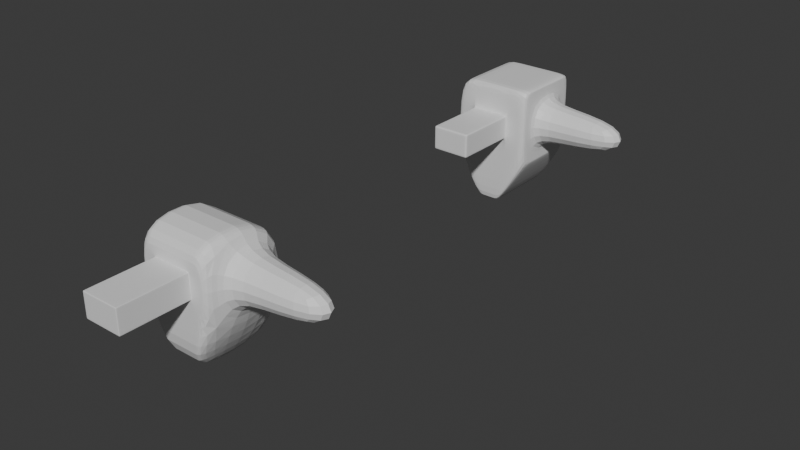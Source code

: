 # Source: practica_redireccion_geo.blend  (saved by Blender 5.0.118; exported with 4.5.12 LTS)
import bpy
from mathutils import Matrix  # noqa: F401  (used for matrix-valued properties, if any)

bpy.ops.wm.read_factory_settings(use_empty=True)
scene = bpy.context.scene
scene.name = 'Scene'

# ---- collections
col_collection = bpy.data.collections.new('Collection'); scene.collection.children.link(col_collection)
col_oculto = bpy.data.collections.new('oculto'); scene.collection.children.link(col_oculto)

# ---- materials (node trees are filled in below, after node groups)
mat_material = bpy.data.materials.new('Material')
mat_material.alpha_threshold = 0.0
mat_material.use_backface_culling_lightprobe_volume = False
mat_material.roughness = 0.5
mat_material.line_color = (0.0, 0.0, 0.0, 1.0)

# ---- material node trees
mat_material.use_nodes = True; mat_material.node_tree.nodes.clear()
_N = mat_material.node_tree.nodes; _L = mat_material.node_tree.links
n0 = _N.new('ShaderNodeOutputMaterial'); n0.name = 'Material Output'; n0.location = (200, 100)
n1 = _N.new('ShaderNodeBsdfPrincipled'); n1.name = 'Principled BSDF'; n1.location = (-200, 100)
n1.inputs[3].default_value = 1.45
_L.new(n1.outputs[0], n0.inputs[0])
n0.is_active_output = True

# ---- world
world_world = bpy.data.worlds.new('World'); scene.world = world_world
world_world.use_nodes = True; world_world.node_tree.nodes.clear()
_N = world_world.node_tree.nodes; _L = world_world.node_tree.links
n0 = _N.new('ShaderNodeOutputWorld'); n0.name = 'World Output'; n0.location = (200, 100)
n1 = _N.new('ShaderNodeBackground'); n1.name = 'Background'; n1.location = (-200, 100)
n1.inputs[0].default_value = (0.05088, 0.05088, 0.05088, 1.0)
_L.new(n1.outputs[0], n0.inputs[0])
n0.is_active_output = True
world_world.color = (0.05088, 0.05088, 0.05088)
world_world.sun_shadow_jitter_overblur = 0.0

# ---- meshes
me_cube = bpy.data.meshes.new('Cube')
me_cube.from_pydata([(1.0, 0.4618, 0.4618), (1.0, 0.4618, -0.4618), (1.0, -0.4618, 0.4618), (1.0, -0.4618, -0.4618), (-1.0, 1.0, 1.0), (-1.0, 1.0, -1.0), (-1.0, -1.0, 1.0), (-1.0, -1.0, -1.0), (1.0, 1.0, 1.0), (1.0, 1.0, -1.0), (1.0, -1.0, 1.0), (1.0, -1.0, -1.0), (3.317, 0.4618, 0.4618), (3.317, 0.4618, -0.4618), (3.317, -0.4618, 0.4618), (3.317, -0.4618, -0.4618), (-0.1349, -1.0, -2.143), (0.1349, -1.0, -2.143), (-0.1349, 1.0, -2.143), (0.1349, 1.0, -2.143), (0.4785, 1.0, -1.0), (-0.4785, 1.0, -1.0), (0.4785, -1.0, 1.0), (-0.4785, -1.0, 1.0), (0.4785, -1.0, -1.0), (-0.4785, -1.0, -1.0), (-0.4785, 1.0, 1.0), (0.4785, 1.0, 1.0), (0.282, 1.0, -2.143), (0.282, -1.0, -2.143), (-0.282, -1.0, -2.143), (-0.282, 1.0, -2.143), (-0.4785, -2.646, 0.2985), (-0.4785, -2.646, -0.2985), (0.4785, -2.646, -0.2985), (0.4785, -2.646, 0.2985), (-0.4785, -1.0, -0.2985), (-0.4785, -1.0, 0.2985), (0.4785, -1.0, 0.2985), (0.4785, -1.0, -0.2985), (0.4785, -2.609, -0.2985), (-0.4785, -2.609, 0.2985), (-0.4785, -2.609, -0.2985), (0.4785, -2.609, 0.2985), (-0.4785, -1.029, -0.2985), (0.4785, -1.029, 0.2985), (0.4785, -1.029, -0.2985), (-0.4785, -1.029, 0.2985), (-0.4785, -2.646, 0.2739), (0.4785, -2.646, 0.2739), (0.4785, -1.0, 0.2739), (-0.4785, -1.0, 0.2739), (-0.4785, -2.609, 0.2739), (0.4785, -2.609, 0.2739), (0.4785, -1.029, 0.2739), (-0.4785, -1.029, 0.2739), (0.4785, -2.646, -0.2566), (0.4785, -1.0, -0.2566), (0.4785, -2.609, -0.2566), (0.4785, -1.029, -0.2566), (-0.4785, -2.646, -0.2566), (-0.4785, -1.0, -0.2566), (-0.4785, -2.609, -0.2566), (-0.4785, -1.029, -0.2566), (-0.1249, 1.0, -2.143), (-0.443, 1.0, 1.0), (-0.443, 1.0, -1.0), (-0.443, -1.0, -1.0), (-0.443, -1.0, 1.0), (-0.443, -2.646, 0.2985), (-0.443, -2.646, -0.2985), (-0.1249, -1.0, -2.143), (-0.443, -1.0, -0.2985), (-0.443, -1.0, 0.2985), (-0.443, -2.609, -0.2985), (-0.443, -2.609, 0.2985), (-0.443, -1.029, 0.2985), (-0.443, -1.029, -0.2985), (-0.443, -2.646, 0.2739), (-0.443, -2.646, -0.2566), (0.4561, 1.0, 1.0), (0.4561, -2.646, -0.2985), (0.4561, -1.0, -0.2985), (0.4561, -2.609, 0.2985), (0.4561, -1.029, 0.2985), (0.1286, 1.0, -2.143), (0.4561, 1.0, -1.0), (0.4561, -1.0, -1.0), (0.4561, -1.0, 1.0), (0.4561, -2.646, 0.2985), (0.1286, -1.0, -2.143), (0.4561, -1.0, 0.2985), (0.4561, -2.609, -0.2985), (0.4561, -1.029, -0.2985), (0.4561, -2.646, 0.2739), (0.4561, -2.646, -0.2566), (0.6772, -1.0, 0.2092), (0.6764, -1.0, -0.1919), (-0.6772, -1.0, 0.2092), (-0.6849, -1.0, -0.1919), (0.7563, -1.0, 0.2985), (0.7563, -1.0, -0.2985), (-0.7563, -1.0, 0.2985), (-0.7563, -1.0, -0.2985), (0.1559, -1.0, -2.143), (0.1559, 1.0, -2.143), (0.5527, 1.0, -1.0), (0.5527, -1.0, -1.0), (0.5527, 1.0, 1.0), (0.5527, -1.0, 1.0), (0.5068, -1.0, 0.2647), (0.5067, -1.0, -0.2474), (0.518, -1.0, 0.2985), (0.518, -1.0, -0.2985), (-0.1559, 1.0, -2.143), (-0.5527, 1.0, -1.0), (-0.5527, -1.0, -1.0), (-0.5527, 1.0, 1.0), (-0.5527, -1.0, 1.0), (-0.1559, -1.0, -2.143), (-0.5068, -1.0, 0.2647), (-0.5079, -1.0, -0.2474), (-0.518, -1.0, -0.2985), (-0.518, -1.0, 0.2985), (0.4785, -1.0, 0.3212), (0.4785, -1.0, -0.3212), (-0.4785, -1.0, 0.3212), (-0.4785, -1.0, -0.3212), (-0.443, -1.0, 0.3212), (-0.443, -1.0, -0.3212), (0.4561, -1.0, 0.3212), (0.4561, -1.0, -0.3212), (0.7642, -1.0, 0.3212), (0.7642, -1.0, -0.3212), (-0.7642, -1.0, 0.3212), (-0.7642, -1.0, -0.3212), (0.5192, -1.0, 0.3212), (0.5192, -1.0, -0.3212), (-0.5192, -1.0, 0.3212), (-0.5192, -1.0, -0.3212)], [], [(116, 7, 30, 119), (105, 28, 29, 104), (64, 71, 16, 18), (53, 43, 35, 49), (62, 42, 33, 60), (94, 49, 35, 89), (2, 0, 8, 10), (1, 3, 11, 9), (0, 2, 14, 12), (3, 1, 13, 15), (115, 21, 18, 114), (67, 25, 16, 71), (107, 24, 17, 104), (86, 20, 19, 85), (106, 9, 28, 105), (114, 18, 16, 119), (80, 88, 22, 27), (9, 11, 29, 28), (75, 41, 32, 69), (7, 5, 31, 30), (108, 27, 22, 109), (117, 4, 6, 118), (92, 40, 34, 81), (2, 3, 15, 14), (5, 7, 6, 4), (108, 106, 20, 27), (11, 3, 2, 10), (14, 15, 13, 12), (137, 113, 39, 125), (27, 20, 86, 80), (117, 115, 5, 4), (12, 13, 1, 0), (131, 87, 24, 125), (130, 91, 38, 124), (93, 46, 40, 92), (76, 47, 41, 75), (63, 44, 42, 62), (54, 45, 43, 53), (50, 38, 45, 54), (61, 36, 44, 63), (73, 37, 47, 76), (82, 39, 46, 93), (37, 51, 55, 47), (57, 50, 54, 59), (59, 54, 53, 58), (47, 55, 52, 41), (65, 66, 21, 26), (95, 56, 49, 94), (41, 52, 48, 32), (58, 53, 49, 56), (40, 58, 56, 34), (81, 34, 56, 95), (46, 59, 58, 40), (39, 57, 59, 46), (51, 61, 63, 55), (55, 63, 62, 52), (139, 127, 36, 122), (52, 62, 60, 48), (33, 70, 79, 60), (60, 79, 78, 48), (66, 65, 80, 86), (36, 72, 77, 44), (91, 73, 76, 84), (84, 76, 75, 83), (44, 77, 74, 42), (126, 37, 73, 128), (127, 25, 67, 129), (42, 74, 70, 33), (83, 75, 69, 89), (26, 23, 68, 65), (21, 66, 64, 18), (87, 67, 71, 90), (48, 78, 69, 32), (85, 90, 71, 64), (19, 17, 90, 85), (24, 87, 90, 17), (43, 83, 89, 35), (45, 84, 83, 43), (38, 91, 84, 45), (0, 1, 9, 8), (70, 81, 95, 79), (79, 95, 94, 78), (72, 82, 93, 77), (77, 93, 92, 74), (128, 73, 91, 130), (129, 67, 87, 131), (74, 92, 81, 70), (65, 68, 88, 80), (66, 86, 85, 64), (78, 94, 89, 69), (112, 110, 96, 100), (111, 97, 96, 110), (132, 100, 101, 133), (138, 134, 102, 123), (120, 98, 99, 121), (134, 135, 103, 102), (101, 100, 96, 97), (136, 132, 10, 109), (113, 101, 97, 111), (122, 36, 61, 121), (102, 103, 99, 98), (123, 102, 98, 120), (39, 113, 111, 57), (124, 136, 109, 22), (57, 111, 110, 50), (38, 50, 110, 112), (133, 101, 113, 137), (8, 9, 106, 108), (8, 108, 109, 10), (20, 106, 105, 19), (11, 107, 104, 29), (19, 105, 104, 17), (37, 123, 120, 51), (103, 122, 121, 99), (51, 120, 121, 61), (126, 138, 123, 37), (135, 139, 122, 103), (26, 21, 115, 117), (26, 117, 118, 23), (31, 114, 119, 30), (5, 115, 114, 31), (25, 116, 119, 16), (7, 116, 139, 135), (23, 118, 138, 126), (11, 133, 137, 107), (38, 112, 136, 124), (112, 100, 132, 136), (6, 7, 135, 134), (118, 6, 134, 138), (10, 132, 133, 11), (72, 129, 131, 82), (68, 128, 130, 88), (36, 127, 129, 72), (23, 126, 128, 68), (116, 25, 127, 139), (88, 130, 124, 22), (82, 131, 125, 39), (107, 137, 125, 24)])
_uv = me_cube.uv_layers.new(name='UVMap')
_uv.uv.foreach_set('vector', [0.375, 0.9441, 0.375, 1.0, 0.375, 1.0, 0.375, 0.9441, 0.3191, 0.5, 0.375, 0.5, 0.375, 0.75, 0.3191, 0.75, 0.1946, 0.5, 0.1946, 0.75, 0.1902, 0.75, 0.1902, 0.5, 0.5342, 0.8152, 0.5373, 0.8152, 0.5373, 0.8152, 0.5342, 0.8152, 0.4679, 0.9348, 0.4627, 0.9348, 0.4627, 0.9348, 0.4679, 0.9348, 0.5342, 0.818, 0.5342, 0.8152, 0.5373, 0.8152, 0.5373, 0.818, 0.5577, 0.6827, 0.5577, 0.5673, 0.625, 0.5, 0.625, 0.75, 0.4423, 0.5673, 0.4423, 0.6827, 0.375, 0.75, 0.375, 0.5, 0.5577, 0.5673, 0.5577, 0.6827, 0.5577, 0.6827, 0.5577, 0.5673, 0.4423, 0.6827, 0.4423, 0.5673, 0.4423, 0.5673, 0.4423, 0.6827, 0.375, 0.3059, 0.375, 0.3152, 0.375, 0.3152, 0.375, 0.3059, 0.375, 0.9304, 0.375, 0.9348, 0.375, 0.9348, 0.375, 0.9304, 0.375, 0.8059, 0.375, 0.8152, 0.375, 0.8152, 0.375, 0.8059, 0.375, 0.432, 0.375, 0.4348, 0.375, 0.4348, 0.375, 0.432, 0.375, 0.4441, 0.375, 0.5, 0.375, 0.5, 0.375, 0.4441, 0.1809, 0.5, 0.1902, 0.5, 0.1902, 0.75, 0.1809, 0.75, 0.693, 0.5, 0.693, 0.75, 0.6902, 0.75, 0.6902, 0.5, 0.375, 0.5, 0.375, 0.75, 0.375, 0.75, 0.375, 0.5, 0.5373, 0.9304, 0.5373, 0.9348, 0.5373, 0.9348, 0.5373, 0.9304, 0.375, 0.0, 0.375, 0.25, 0.375, 0.25, 0.375, 0.0, 0.6809, 0.5, 0.6902, 0.5, 0.6902, 0.75, 0.6809, 0.75, 0.8191, 0.5, 0.875, 0.5, 0.875, 0.75, 0.8191, 0.75, 0.4627, 0.818, 0.4627, 0.8152, 0.4627, 0.8152, 0.4627, 0.818, 0.5577, 0.6827, 0.4423, 0.6827, 0.4423, 0.6827, 0.5577, 0.6827, 0.375, 0.25, 0.375, 0.0, 0.625, 0.0, 0.625, 0.25, 0.625, 0.4441, 0.375, 0.4441, 0.375, 0.4348, 0.625, 0.4348, 0.375, 0.75, 0.4423, 0.6827, 0.5577, 0.6827, 0.625, 0.75, 0.5577, 0.6827, 0.4423, 0.6827, 0.4423, 0.5673, 0.5577, 0.5673, 0.4596, 0.8104, 0.4624, 0.8105, 0.4627, 0.8152, 0.4598, 0.8152, 0.625, 0.4348, 0.375, 0.4348, 0.375, 0.432, 0.625, 0.432, 0.625, 0.3059, 0.375, 0.3059, 0.375, 0.25, 0.625, 0.25, 0.5577, 0.5673, 0.4423, 0.5673, 0.4423, 0.5673, 0.5577, 0.5673, 0.4598, 0.818, 0.375, 0.818, 0.375, 0.8152, 0.4598, 0.8152, 0.5402, 0.818, 0.5373, 0.818, 0.5373, 0.8152, 0.5402, 0.8152, 0.4627, 0.818, 0.4627, 0.8152, 0.4627, 0.8152, 0.4627, 0.818, 0.5373, 0.9304, 0.5373, 0.9348, 0.5373, 0.9348, 0.5373, 0.9304, 0.4679, 0.9348, 0.4627, 0.9348, 0.4627, 0.9348, 0.4679, 0.9348, 0.5342, 0.8152, 0.5373, 0.8152, 0.5373, 0.8152, 0.5342, 0.8152, 0.5342, 0.8152, 0.5373, 0.8152, 0.5373, 0.8152, 0.5342, 0.8152, 0.4679, 0.9348, 0.4627, 0.9348, 0.4627, 0.9348, 0.4679, 0.9348, 0.5373, 0.9304, 0.5373, 0.9348, 0.5373, 0.9348, 0.5373, 0.9304, 0.4627, 0.818, 0.4627, 0.8152, 0.4627, 0.8152, 0.4627, 0.818, 0.5373, 0.9348, 0.5342, 0.9348, 0.5342, 0.9348, 0.5373, 0.9348, 0.4679, 0.8152, 0.5342, 0.8152, 0.5342, 0.8152, 0.4679, 0.8152, 0.4679, 0.8152, 0.5342, 0.8152, 0.5342, 0.8152, 0.4679, 0.8152, 0.5373, 0.9348, 0.5342, 0.9348, 0.5342, 0.9348, 0.5373, 0.9348, 0.625, 0.3196, 0.375, 0.3196, 0.375, 0.3152, 0.625, 0.3152, 0.4679, 0.818, 0.4679, 0.8152, 0.5342, 0.8152, 0.5342, 0.818, 0.5373, 0.9348, 0.5342, 0.9348, 0.5342, 0.9348, 0.5373, 0.9348, 0.4679, 0.8152, 0.5342, 0.8152, 0.5342, 0.8152, 0.4679, 0.8152, 0.4627, 0.8152, 0.4679, 0.8152, 0.4679, 0.8152, 0.4627, 0.8152, 0.4627, 0.818, 0.4627, 0.8152, 0.4679, 0.8152, 0.4679, 0.818, 0.4627, 0.8152, 0.4679, 0.8152, 0.4679, 0.8152, 0.4627, 0.8152, 0.4627, 0.8152, 0.4679, 0.8152, 0.4679, 0.8152, 0.4627, 0.8152, 0.5342, 0.9348, 0.4679, 0.9348, 0.4679, 0.9348, 0.5342, 0.9348, 0.5342, 0.9348, 0.4679, 0.9348, 0.4679, 0.9348, 0.5342, 0.9348, 0.4596, 0.9396, 0.4598, 0.9348, 0.4627, 0.9348, 0.4624, 0.9394, 0.5342, 0.9348, 0.4679, 0.9348, 0.4679, 0.9348, 0.5342, 0.9348, 0.4627, 0.9348, 0.4627, 0.9304, 0.4679, 0.9304, 0.4679, 0.9348, 0.4679, 0.9348, 0.4679, 0.9304, 0.5342, 0.9304, 0.5342, 0.9348, 0.375, 0.3196, 0.625, 0.3196, 0.625, 0.432, 0.375, 0.432, 0.4627, 0.9348, 0.4627, 0.9304, 0.4627, 0.9304, 0.4627, 0.9348, 0.5373, 0.818, 0.5373, 0.9304, 0.5373, 0.9304, 0.5373, 0.818, 0.5373, 0.818, 0.5373, 0.9304, 0.5373, 0.9304, 0.5373, 0.818, 0.4627, 0.9348, 0.4627, 0.9304, 0.4627, 0.9304, 0.4627, 0.9348, 0.5402, 0.9348, 0.5373, 0.9348, 0.5373, 0.9304, 0.5402, 0.9304, 0.4598, 0.9348, 0.375, 0.9348, 0.375, 0.9304, 0.4598, 0.9304, 0.4627, 0.9348, 0.4627, 0.9304, 0.4627, 0.9304, 0.4627, 0.9348, 0.5373, 0.818, 0.5373, 0.9304, 0.5373, 0.9304, 0.5373, 0.818, 0.8098, 0.5, 0.8098, 0.75, 0.8054, 0.75, 0.8054, 0.5, 0.375, 0.3152, 0.375, 0.3196, 0.375, 0.3196, 0.375, 0.3152, 0.375, 0.818, 0.375, 0.9304, 0.375, 0.9304, 0.375, 0.818, 0.5342, 0.9348, 0.5342, 0.9304, 0.5373, 0.9304, 0.5373, 0.9348, 0.307, 0.5, 0.307, 0.75, 0.1946, 0.75, 0.1946, 0.5, 0.3098, 0.5, 0.3098, 0.75, 0.307, 0.75, 0.307, 0.5, 0.375, 0.8152, 0.375, 0.818, 0.375, 0.818, 0.375, 0.8152, 0.5373, 0.8152, 0.5373, 0.818, 0.5373, 0.818, 0.5373, 0.8152, 0.5373, 0.8152, 0.5373, 0.818, 0.5373, 0.818, 0.5373, 0.8152, 0.5373, 0.8152, 0.5373, 0.818, 0.5373, 0.818, 0.5373, 0.8152, 0.5577, 0.5673, 0.4423, 0.5673, 0.375, 0.5, 0.625, 0.5, 0.4627, 0.9304, 0.4627, 0.818, 0.4679, 0.818, 0.4679, 0.9304, 0.4679, 0.9304, 0.4679, 0.818, 0.5342, 0.818, 0.5342, 0.9304, 0.4627, 0.9304, 0.4627, 0.818, 0.4627, 0.818, 0.4627, 0.9304, 0.4627, 0.9304, 0.4627, 0.818, 0.4627, 0.818, 0.4627, 0.9304, 0.5402, 0.9304, 0.5373, 0.9304, 0.5373, 0.818, 0.5402, 0.818, 0.4598, 0.9304, 0.375, 0.9304, 0.375, 0.818, 0.4598, 0.818, 0.4627, 0.9304, 0.4627, 0.818, 0.4627, 0.818, 0.4627, 0.9304, 0.8054, 0.5, 0.8054, 0.75, 0.693, 0.75, 0.693, 0.5, 0.375, 0.3196, 0.375, 0.432, 0.375, 0.432, 0.375, 0.3196, 0.5342, 0.9304, 0.5342, 0.818, 0.5373, 0.818, 0.5373, 0.9304, 0.5389, 0.8102, 0.5327, 0.8117, 0.5237, 0.7904, 0.5485, 0.7805, 0.4699, 0.8117, 0.482, 0.7904, 0.5237, 0.7904, 0.5327, 0.8117, 0.551, 0.7795, 0.5485, 0.7805, 0.4607, 0.7824, 0.4579, 0.7813, 0.5413, 0.9398, 0.5479, 0.9701, 0.5453, 0.9691, 0.5385, 0.9397, 0.5331, 0.9386, 0.5262, 0.9617, 0.4784, 0.9606, 0.4694, 0.9385, 0.5479, 0.9701, 0.4579, 0.9684, 0.4607, 0.9674, 0.5453, 0.9691, 0.4607, 0.7824, 0.5485, 0.7805, 0.5237, 0.7904, 0.482, 0.7904, 0.5417, 0.8101, 0.551, 0.7795, 0.625, 0.75, 0.625, 0.8059, 0.4624, 0.8105, 0.4607, 0.7824, 0.482, 0.7904, 0.4699, 0.8117, 0.4624, 0.9394, 0.4627, 0.9348, 0.4679, 0.9348, 0.4694, 0.9385, 0.5453, 0.9691, 0.4607, 0.9674, 0.4784, 0.9606, 0.5262, 0.9617, 0.5385, 0.9397, 0.5453, 0.9691, 0.5262, 0.9617, 0.5331, 0.9386, 0.4627, 0.8152, 0.4624, 0.8105, 0.4699, 0.8117, 0.4679, 0.8152, 0.5402, 0.8152, 0.5417, 0.8101, 0.625, 0.8059, 0.625, 0.8152, 0.4679, 0.8152, 0.4699, 0.8117, 0.5327, 0.8117, 0.5342, 0.8152, 0.5373, 0.8152, 0.5342, 0.8152, 0.5327, 0.8117, 0.5389, 0.8102, 0.4579, 0.7813, 0.4607, 0.7824, 0.4624, 0.8105, 0.4596, 0.8104, 0.625, 0.5, 0.375, 0.5, 0.375, 0.4441, 0.625, 0.4441, 0.625, 0.5, 0.6809, 0.5, 0.6809, 0.75, 0.625, 0.75, 0.375, 0.4348, 0.375, 0.4441, 0.375, 0.4441, 0.375, 0.4348, 0.375, 0.75, 0.375, 0.8059, 0.375, 0.8059, 0.375, 0.75, 0.3098, 0.5, 0.3191, 0.5, 0.3191, 0.75, 0.3098, 0.75, 0.5373, 0.9348, 0.5385, 0.9397, 0.5331, 0.9386, 0.5342, 0.9348, 0.4607, 0.9674, 0.4624, 0.9394, 0.4694, 0.9385, 0.4784, 0.9606, 0.5342, 0.9348, 0.5331, 0.9386, 0.4694, 0.9385, 0.4679, 0.9348, 0.5402, 0.9348, 0.5413, 0.9398, 0.5385, 0.9397, 0.5373, 0.9348, 0.4579, 0.9684, 0.4596, 0.9396, 0.4624, 0.9394, 0.4607, 0.9674, 0.625, 0.3152, 0.375, 0.3152, 0.375, 0.3059, 0.625, 0.3059, 0.8098, 0.5, 0.8191, 0.5, 0.8191, 0.75, 0.8098, 0.75, 0.125, 0.5, 0.1809, 0.5, 0.1809, 0.75, 0.125, 0.75, 0.375, 0.25, 0.375, 0.3059, 0.375, 0.3059, 0.375, 0.25, 0.375, 0.9348, 0.375, 0.9441, 0.375, 0.9441, 0.375, 0.9348, 0.375, 1.0, 0.375, 0.9441, 0.4596, 0.9396, 0.4579, 0.9684, 0.625, 0.9348, 0.625, 0.9441, 0.5413, 0.9398, 0.5402, 0.9348, 0.375, 0.75, 0.4579, 0.7813, 0.4596, 0.8104, 0.375, 0.8059, 0.5373, 0.8152, 0.5389, 0.8102, 0.5417, 0.8101, 0.5402, 0.8152, 0.5389, 0.8102, 0.5485, 0.7805, 0.551, 0.7795, 0.5417, 0.8101, 0.625, 1.0, 0.375, 1.0, 0.4579, 0.9684, 0.5479, 0.9701, 0.625, 0.9441, 0.625, 1.0, 0.5479, 0.9701, 0.5413, 0.9398, 0.625, 0.75, 0.551, 0.7795, 0.4579, 0.7813, 0.375, 0.75, 0.4627, 0.9304, 0.4598, 0.9304, 0.4598, 0.818, 0.4627, 0.818, 0.625, 0.9304, 0.5402, 0.9304, 0.5402, 0.818, 0.625, 0.818, 0.4627, 0.9348, 0.4598, 0.9348, 0.4598, 0.9304, 0.4627, 0.9304, 0.625, 0.9348, 0.5402, 0.9348, 0.5402, 0.9304, 0.625, 0.9304, 0.375, 0.9441, 0.375, 0.9348, 0.4598, 0.9348, 0.4596, 0.9396, 0.625, 0.818, 0.5402, 0.818, 0.5402, 0.8152, 0.625, 0.8152, 0.4627, 0.818, 0.4598, 0.818, 0.4598, 0.8152, 0.4627, 0.8152, 0.375, 0.8059, 0.4596, 0.8104, 0.4598, 0.8152, 0.375, 0.8152])
me_cube.materials.append(mat_material)
me_cube.use_mirror_vertex_groups = False
me_cube.update()
me_cube_001 = bpy.data.meshes.new('Cube.001')
me_cube_001.from_pydata([(1.0, 0.4618, 0.4618), (1.0, 0.4618, -0.4618), (1.0, -0.4618, 0.4618), (1.0, -0.4618, -0.4618), (-1.0, 1.0, 1.0), (-1.0, 1.0, -1.0), (-1.0, -1.0, 1.0), (-1.0, -1.0, -1.0), (1.0, 1.0, 1.0), (1.0, 1.0, -1.0), (1.0, -1.0, 1.0), (1.0, -1.0, -1.0), (3.317, 0.4618, 0.4618), (3.317, 0.4618, -0.4618), (3.317, -0.4618, 0.4618), (3.317, -0.4618, -0.4618), (-0.1349, -1.0, -2.143), (0.1349, -1.0, -2.143), (-0.1349, 1.0, -2.143), (0.1349, 1.0, -2.143), (0.4785, 1.0, -1.0), (-0.4785, 1.0, -1.0), (0.4785, -1.0, 1.0), (-0.4785, -1.0, 1.0), (0.4785, -1.0, -1.0), (-0.4785, -1.0, -1.0), (-0.4785, 1.0, 1.0), (0.4785, 1.0, 1.0), (0.282, 1.0, -2.143), (0.282, -1.0, -2.143), (-0.282, -1.0, -2.143), (-0.282, 1.0, -2.143), (-0.4785, -2.646, 0.2985), (-0.4785, -2.646, -0.2985), (0.4785, -2.646, -0.2985), (0.4785, -2.646, 0.2985), (0.6848, -1.0, -0.1348), (0.6857, -1.0, 0.1587), (-0.4785, -1.0, -0.2985), (-0.4785, -1.0, 0.2985), (0.4785, -1.0, 0.2985), (0.4785, -1.0, -0.2985), (-0.4785, -2.646, 0.2411), (0.4785, -2.646, 0.2411), (0.4785, -1.0, 0.2411), (-0.4785, -1.0, 0.2411), (0.4785, -2.646, -0.2456), (0.4785, -1.0, -0.2456), (-0.4785, -2.646, -0.2456), (-0.4785, -1.0, -0.2456), (0.4062, -2.646, 0.2985), (0.4062, -2.646, -0.2985), (0.4062, -1.0, -0.2985), (0.4062, -1.0, 0.2985), (0.4062, -2.646, 0.2411), (0.4062, -2.646, -0.2456), (-0.4179, -2.646, 0.2985), (-0.1666, -1.0, -0.5335), (-0.4179, -1.0, 0.2985), (0.261, -1.0, -0.5299), (-0.4179, -2.646, 0.2411), (-0.4179, -2.646, -0.2456), (-0.1979, -1.0, 0.4801), (-0.4179, -2.646, -0.2985), (-0.4179, -1.0, -0.2985), (0.2719, -1.0, 0.4883), (-0.6551, -1.0, 0.1015), (-0.6381, -1.0, -0.144), (0.7691, -1.0, 0.382), (0.7757, -1.0, -0.3843), (0.6057, -1.0, 0.39), (0.6616, -1.0, -0.4539), (-0.7455, -1.0, -0.3981), (-0.7597, -1.0, 0.3741), (-0.6788, -1.0, 0.5543), (-0.6725, -1.0, -0.5627), (-1.0, 0.866, -1.0), (0.1349, 0.866, -2.143), (1.0, 0.866, 1.0), (-1.0, 0.866, 1.0), (1.0, 0.866, -1.0), (-0.1349, 0.866, -2.143), (0.282, 0.866, -2.143), (-0.282, 0.866, -2.143), (-0.4785, 0.866, 1.0), (0.4785, 0.866, 1.0), (1.0, 0.8242, -0.8242), (1.0, 0.8689, 0.8689), (1.0, 0.8134, 0.9068), (1.0, 0.7797, -0.9071), (-1.0, -0.8609, -1.0), (0.1349, -0.8609, -2.143), (1.0, -0.8609, 1.0), (-0.282, -0.8609, -2.143), (-0.4785, -0.8609, 1.0), (-1.0, -0.8609, 1.0), (1.0, -0.8609, -1.0), (-0.1349, -0.8609, -2.143), (0.282, -0.8609, -2.143), (0.4785, -0.8609, 1.0), (1.0, -0.8505, -0.8505), (1.0, -0.8647, 0.8647), (1.0, -0.8585, 0.9297), (1.0, -0.8073, -0.9258), (0.4785, -1.081, -0.2985), (-0.4785, -1.081, 0.2985), (-0.4785, -1.081, -0.2985), (0.4785, -1.081, 0.2985), (-0.4785, -1.081, 0.2411), (0.4785, -1.081, 0.2411), (0.4785, -1.081, -0.2456), (-0.4785, -1.081, -0.2456), (0.4062, -1.081, -0.2985), (0.4062, -1.081, 0.2985), (-0.4179, -1.081, -0.2985), (-0.4179, -1.081, 0.2985), (0.4785, -2.563, -0.2985), (-0.4785, -2.563, 0.2985), (-0.4785, -2.563, 0.2411), (0.4785, -2.563, 0.2411), (0.4785, -2.563, -0.2456), (-0.4785, -2.563, -0.2456), (0.4062, -2.563, -0.2985), (0.4062, -2.563, 0.2985), (-0.4179, -2.563, -0.2985), (-0.4179, -2.563, 0.2985), (-0.4785, -2.563, -0.2985), (0.4785, -2.563, 0.2985), (-0.4785, -1.822, -0.2985), (0.4785, -1.822, 0.2985), (0.4785, -1.822, -0.2985), (-0.4785, -1.822, 0.2985), (-0.4785, -1.822, 0.2411), (0.4785, -1.822, 0.2411), (0.4785, -1.822, -0.2456), (-0.4785, -1.822, -0.2456), (0.4062, -1.822, -0.2985), (0.4062, -1.822, 0.2985), (-0.4179, -1.822, -0.2985), (-0.4179, -1.822, 0.2985), (-0.4785, -1.452, -0.2985), (0.4785, -1.452, 0.2985), (0.4785, -1.452, -0.2985), (-0.4785, -1.452, 0.2985), (-0.4785, -1.452, 0.2411), (0.4785, -1.452, 0.2411), (0.4785, -1.452, -0.2456), (-0.4785, -1.452, -0.2456), (0.4062, -1.452, -0.2985), (0.4062, -1.452, 0.2985), (-0.4179, -1.452, -0.2985), (-0.4179, -1.452, 0.2985), (0.4785, -2.193, -0.2985), (-0.4785, -2.193, 0.2985), (-0.4785, -2.193, 0.2411), (0.4785, -2.193, 0.2411), (0.4785, -2.193, -0.2456), (-0.4785, -2.193, -0.2456), (0.4062, -2.193, -0.2985), (0.4062, -2.193, 0.2985), (-0.4179, -2.193, -0.2985), (-0.4179, -2.193, 0.2985), (-0.4785, -2.193, -0.2985), (0.4785, -2.193, 0.2985)], [], [(8, 27, 85, 78), (72, 75, 49, 67), (58, 62, 23, 39), (119, 127, 35, 43), (121, 126, 33, 48), (54, 43, 35, 50), (7, 90, 93, 30), (102, 88, 78, 92), (2, 0, 87, 101), (0, 2, 14, 12), (25, 7, 30, 16), (91, 17, 16, 97), (91, 98, 29, 17), (62, 65, 22, 23), (11, 24, 17, 29), (5, 21, 18, 31), (96, 11, 29, 98), (125, 117, 32, 56), (76, 5, 31, 83), (20, 9, 28, 19), (93, 97, 16, 30), (94, 95, 6, 23), (122, 116, 34, 51), (24, 25, 16, 17), (45, 66, 67, 49), (95, 90, 7, 6), (7, 72, 73, 6), (24, 71, 47, 41), (10, 11, 100, 101), (26, 21, 5, 4), (92, 99, 22, 10), (47, 36, 37, 44), (9, 8, 87, 86), (12, 13, 1, 0), (8, 9, 20, 27), (15, 14, 2, 3), (3, 1, 13, 15), (27, 20, 21, 26), (24, 41, 52, 59), (58, 53, 65, 62), (55, 46, 43, 54), (117, 118, 42, 32), (120, 119, 43, 46), (116, 120, 46, 34), (51, 34, 46, 55), (38, 25, 57, 64), (10, 68, 69, 11), (118, 121, 48, 42), (63, 51, 55, 61), (61, 55, 54, 60), (124, 122, 51, 63), (127, 123, 50, 35), (60, 54, 50, 56), (42, 60, 56, 32), (84, 85, 27, 26), (126, 124, 63, 33), (48, 61, 60, 42), (33, 63, 61, 48), (64, 57, 59, 52), (25, 24, 59, 57), (123, 125, 56, 50), (65, 53, 40, 22), (21, 20, 19, 18), (40, 44, 70, 22), (22, 70, 68, 10), (69, 68, 37, 36), (68, 70, 44, 37), (47, 71, 69, 36), (73, 72, 67, 66), (74, 45, 39, 23), (73, 66, 45, 74), (49, 75, 25, 38), (72, 7, 25, 75), (6, 73, 74, 23), (78, 85, 99, 92), (18, 81, 83, 31), (26, 4, 79, 84), (28, 82, 77, 19), (94, 99, 85, 84), (4, 5, 76, 79), (90, 76, 83, 93), (9, 80, 82, 28), (19, 77, 81, 18), (86, 87, 0, 1), (78, 88, 87, 8), (89, 103, 96, 80), (86, 89, 80, 9), (23, 22, 99, 94), (83, 81, 97, 93), (84, 79, 95, 94), (77, 82, 98, 91), (79, 76, 90, 95), (80, 96, 98, 82), (77, 91, 97, 81), (101, 87, 88, 102), (101, 102, 92, 10), (96, 103, 100, 11), (101, 100, 3, 2), (86, 100, 103, 89), (1, 3, 100, 86), (14, 15, 13, 12), (53, 58, 115, 113), (38, 64, 114, 106), (40, 53, 113, 107), (64, 52, 112, 114), (45, 49, 111, 108), (41, 47, 110, 104), (47, 44, 109, 110), (39, 45, 108, 105), (52, 41, 104, 112), (58, 39, 105, 115), (49, 38, 106, 111), (44, 40, 107, 109), (159, 161, 125, 123), (162, 160, 124, 126), (163, 159, 123, 127), (160, 158, 122, 124), (154, 157, 121, 118), (152, 156, 120, 116), (156, 155, 119, 120), (153, 154, 118, 117), (158, 152, 116, 122), (161, 153, 117, 125), (157, 162, 126, 121), (155, 163, 127, 119), (145, 141, 129, 133), (147, 140, 128, 135), (151, 143, 131, 139), (148, 142, 130, 136), (143, 144, 132, 131), (146, 145, 133, 134), (142, 146, 134, 130), (144, 147, 135, 132), (150, 148, 136, 138), (141, 149, 137, 129), (140, 150, 138, 128), (149, 151, 139, 137), (113, 115, 151, 149), (106, 114, 150, 140), (107, 113, 149, 141), (114, 112, 148, 150), (108, 111, 147, 144), (104, 110, 146, 142), (110, 109, 145, 146), (105, 108, 144, 143), (112, 104, 142, 148), (115, 105, 143, 151), (111, 106, 140, 147), (109, 107, 141, 145), (133, 129, 163, 155), (135, 128, 162, 157), (139, 131, 153, 161), (136, 130, 152, 158), (131, 132, 154, 153), (134, 133, 155, 156), (130, 134, 156, 152), (132, 135, 157, 154), (138, 136, 158, 160), (129, 137, 159, 163), (128, 138, 160, 162), (137, 139, 161, 159), (11, 69, 71, 24)])
_uv = me_cube_001.uv_layers.new(name='UVMap')
_uv.uv.foreach_set('vector', [0.625, 0.5, 0.6902, 0.5, 0.6902, 0.5167, 0.625, 0.5167, 0.4502, 0.9682, 0.4297, 0.9591, 0.4693, 0.9348, 0.482, 0.9548, 0.5373, 0.9272, 0.56, 0.8997, 0.625, 0.9348, 0.5373, 0.9348, 0.5301, 0.8152, 0.5373, 0.8152, 0.5373, 0.8152, 0.5301, 0.8152, 0.4693, 0.9348, 0.4627, 0.9348, 0.4627, 0.9348, 0.4693, 0.9348, 0.5301, 0.8242, 0.5301, 0.8152, 0.5373, 0.8152, 0.5373, 0.8242, 0.375, 0.0, 0.375, 0.01739, 0.375, 0.01739, 0.375, 0.0, 0.6162, 0.7323, 0.6134, 0.5233, 0.625, 0.5167, 0.625, 0.7326, 0.5577, 0.6827, 0.5577, 0.5673, 0.6086, 0.5164, 0.6081, 0.7331, 0.5577, 0.5673, 0.5577, 0.6827, 0.5577, 0.6827, 0.5577, 0.5673, 0.375, 0.9348, 0.375, 1.0, 0.375, 1.0, 0.375, 0.9348, 0.3098, 0.7326, 0.3098, 0.75, 0.1902, 0.75, 0.1902, 0.7326, 0.3098, 0.7326, 0.375, 0.7326, 0.375, 0.75, 0.3098, 0.75, 0.56, 0.8997, 0.561, 0.841, 0.625, 0.8152, 0.625, 0.9348, 0.375, 0.75, 0.375, 0.8152, 0.375, 0.8152, 0.375, 0.75, 0.375, 0.25, 0.375, 0.3152, 0.375, 0.3152, 0.375, 0.25, 0.375, 0.7326, 0.375, 0.75, 0.375, 0.75, 0.375, 0.7326, 0.5373, 0.9272, 0.5373, 0.9348, 0.5373, 0.9348, 0.5373, 0.9272, 0.375, 0.2333, 0.375, 0.25, 0.375, 0.25, 0.375, 0.2333, 0.375, 0.4348, 0.375, 0.5, 0.375, 0.5, 0.375, 0.4348, 0.125, 0.7326, 0.1902, 0.7326, 0.1902, 0.75, 0.125, 0.75, 0.8098, 0.7326, 0.875, 0.7326, 0.875, 0.75, 0.8098, 0.75, 0.4627, 0.8242, 0.4627, 0.8152, 0.4627, 0.8152, 0.4627, 0.8242, 0.375, 0.8152, 0.375, 0.9348, 0.375, 0.9348, 0.375, 0.8152, 0.5301, 0.9348, 0.5127, 0.9569, 0.482, 0.9548, 0.4693, 0.9348, 0.625, 0.01739, 0.375, 0.01739, 0.375, 0.0, 0.625, 0.0, 0.375, 1.0, 0.4502, 0.9682, 0.5468, 0.97, 0.625, 1.0, 0.375, 0.8152, 0.4433, 0.7923, 0.4693, 0.8152, 0.4627, 0.8152, 0.625, 0.75, 0.375, 0.75, 0.3937, 0.7313, 0.6081, 0.7331, 0.625, 0.3152, 0.375, 0.3152, 0.375, 0.25, 0.625, 0.25, 0.625, 0.7326, 0.6902, 0.7326, 0.6902, 0.75, 0.625, 0.75, 0.4693, 0.8152, 0.4832, 0.7894, 0.5198, 0.7893, 0.5301, 0.8152, 0.375, 0.5, 0.625, 0.5, 0.6086, 0.5164, 0.397, 0.522, 0.5577, 0.5673, 0.4423, 0.5673, 0.4423, 0.5673, 0.5577, 0.5673, 0.625, 0.5, 0.375, 0.5, 0.375, 0.4348, 0.625, 0.4348, 0.4423, 0.6827, 0.5577, 0.6827, 0.5577, 0.6827, 0.4423, 0.6827, 0.4423, 0.6827, 0.4423, 0.5673, 0.4423, 0.5673, 0.4423, 0.6827, 0.625, 0.4348, 0.375, 0.4348, 0.375, 0.3152, 0.625, 0.3152, 0.375, 0.8152, 0.4627, 0.8152, 0.4627, 0.8242, 0.4338, 0.8424, 0.5373, 0.9272, 0.5373, 0.8242, 0.561, 0.841, 0.56, 0.8997, 0.4693, 0.8242, 0.4693, 0.8152, 0.5301, 0.8152, 0.5301, 0.8242, 0.5373, 0.9348, 0.5301, 0.9348, 0.5301, 0.9348, 0.5373, 0.9348, 0.4693, 0.8152, 0.5301, 0.8152, 0.5301, 0.8152, 0.4693, 0.8152, 0.4627, 0.8152, 0.4693, 0.8152, 0.4693, 0.8152, 0.4627, 0.8152, 0.4627, 0.8242, 0.4627, 0.8152, 0.4693, 0.8152, 0.4693, 0.8242, 0.4627, 0.9348, 0.375, 0.9348, 0.4333, 0.8958, 0.4627, 0.9272, 0.625, 0.75, 0.5478, 0.7789, 0.452, 0.778, 0.375, 0.75, 0.5301, 0.9348, 0.4693, 0.9348, 0.4693, 0.9348, 0.5301, 0.9348, 0.4627, 0.9272, 0.4627, 0.8242, 0.4693, 0.8242, 0.4693, 0.9272, 0.4693, 0.9272, 0.4693, 0.8242, 0.5301, 0.8242, 0.5301, 0.9272, 0.4627, 0.9272, 0.4627, 0.8242, 0.4627, 0.8242, 0.4627, 0.9272, 0.5373, 0.8152, 0.5373, 0.8242, 0.5373, 0.8242, 0.5373, 0.8152, 0.5301, 0.9272, 0.5301, 0.8242, 0.5373, 0.8242, 0.5373, 0.9272, 0.5301, 0.9348, 0.5301, 0.9272, 0.5373, 0.9272, 0.5373, 0.9348, 0.8098, 0.5167, 0.6902, 0.5167, 0.6902, 0.5, 0.8098, 0.5, 0.4627, 0.9348, 0.4627, 0.9272, 0.4627, 0.9272, 0.4627, 0.9348, 0.4693, 0.9348, 0.4693, 0.9272, 0.5301, 0.9272, 0.5301, 0.9348, 0.4627, 0.9348, 0.4627, 0.9272, 0.4693, 0.9272, 0.4693, 0.9348, 0.4627, 0.9272, 0.4333, 0.8958, 0.4338, 0.8424, 0.4627, 0.8242, 0.375, 0.9348, 0.375, 0.8152, 0.4338, 0.8424, 0.4333, 0.8958, 0.5373, 0.8242, 0.5373, 0.9272, 0.5373, 0.9272, 0.5373, 0.8242, 0.561, 0.841, 0.5373, 0.8242, 0.5373, 0.8152, 0.625, 0.8152, 0.375, 0.3152, 0.375, 0.4348, 0.375, 0.4348, 0.375, 0.3152, 0.5373, 0.8152, 0.5301, 0.8152, 0.5488, 0.7993, 0.625, 0.8152, 0.625, 0.8152, 0.5488, 0.7993, 0.5478, 0.7789, 0.625, 0.75, 0.452, 0.778, 0.5478, 0.7789, 0.5198, 0.7893, 0.4832, 0.7894, 0.5478, 0.7789, 0.5488, 0.7993, 0.5301, 0.8152, 0.5198, 0.7893, 0.4693, 0.8152, 0.4433, 0.7923, 0.452, 0.778, 0.4832, 0.7894, 0.5468, 0.97, 0.4502, 0.9682, 0.482, 0.9548, 0.5127, 0.9569, 0.5693, 0.9598, 0.5301, 0.9348, 0.5373, 0.9348, 0.625, 0.9348, 0.5468, 0.97, 0.5127, 0.9569, 0.5301, 0.9348, 0.5693, 0.9598, 0.4693, 0.9348, 0.4297, 0.9591, 0.375, 0.9348, 0.4659, 0.9348, 0.4502, 0.9682, 0.375, 1.0, 0.375, 0.9348, 0.4297, 0.9591, 0.625, 1.0, 0.5468, 0.97, 0.5693, 0.9598, 0.625, 0.9348, 0.625, 0.5167, 0.6902, 0.5167, 0.6902, 0.7326, 0.625, 0.7326, 0.1902, 0.5, 0.1902, 0.5167, 0.125, 0.5167, 0.125, 0.5, 0.8098, 0.5, 0.875, 0.5, 0.875, 0.5167, 0.8098, 0.5167, 0.375, 0.5, 0.375, 0.5167, 0.3098, 0.5167, 0.3098, 0.5, 0.8098, 0.7326, 0.6902, 0.7326, 0.6902, 0.5167, 0.8098, 0.5167, 0.625, 0.25, 0.375, 0.25, 0.375, 0.2333, 0.625, 0.2333, 0.375, 0.01739, 0.375, 0.2333, 0.375, 0.2333, 0.375, 0.01739, 0.375, 0.5, 0.375, 0.5167, 0.375, 0.5167, 0.375, 0.5, 0.3098, 0.5, 0.3098, 0.5167, 0.1902, 0.5167, 0.1902, 0.5, 0.397, 0.522, 0.6086, 0.5164, 0.5577, 0.5673, 0.4423, 0.5673, 0.625, 0.5167, 0.6134, 0.5233, 0.6086, 0.5164, 0.625, 0.5, 0.3866, 0.5275, 0.3843, 0.7259, 0.375, 0.7326, 0.375, 0.5167, 0.397, 0.522, 0.3866, 0.5275, 0.375, 0.5167, 0.375, 0.5, 0.8098, 0.75, 0.6902, 0.75, 0.6902, 0.7326, 0.8098, 0.7326, 0.125, 0.5167, 0.1902, 0.5167, 0.1902, 0.7326, 0.125, 0.7326, 0.8098, 0.5167, 0.875, 0.5167, 0.875, 0.7326, 0.8098, 0.7326, 0.3098, 0.5167, 0.375, 0.5167, 0.375, 0.7326, 0.3098, 0.7326, 0.625, 0.2333, 0.375, 0.2333, 0.375, 0.01739, 0.625, 0.01739, 0.375, 0.5167, 0.375, 0.7326, 0.375, 0.7326, 0.375, 0.5167, 0.3098, 0.5167, 0.3098, 0.7326, 0.1902, 0.7326, 0.1902, 0.5167, 0.6081, 0.7331, 0.6086, 0.5164, 0.6134, 0.5233, 0.6162, 0.7323, 0.6081, 0.7331, 0.6162, 0.7323, 0.625, 0.7326, 0.625, 0.75, 0.375, 0.7326, 0.3843, 0.7259, 0.3937, 0.7313, 0.375, 0.75, 0.6081, 0.7331, 0.3937, 0.7313, 0.4423, 0.6827, 0.5577, 0.6827, 0.397, 0.522, 0.3937, 0.7313, 0.3843, 0.7259, 0.3866, 0.5275, 0.4423, 0.5673, 0.4423, 0.6827, 0.3937, 0.7313, 0.397, 0.522, 0.5577, 0.6827, 0.4423, 0.6827, 0.4423, 0.5673, 0.5577, 0.5673, 0.5373, 0.8242, 0.5373, 0.9272, 0.5373, 0.9272, 0.5373, 0.8242, 0.4627, 0.9348, 0.4627, 0.9272, 0.4627, 0.9272, 0.4627, 0.9348, 0.5373, 0.8152, 0.5373, 0.8242, 0.5373, 0.8242, 0.5373, 0.8152, 0.4627, 0.9272, 0.4627, 0.8242, 0.4627, 0.8242, 0.4627, 0.9272, 0.5301, 0.9348, 0.4693, 0.9348, 0.4693, 0.9348, 0.5301, 0.9348, 0.4627, 0.8152, 0.4693, 0.8152, 0.4693, 0.8152, 0.4627, 0.8152, 0.4693, 0.8152, 0.5301, 0.8152, 0.5301, 0.8152, 0.4693, 0.8152, 0.5373, 0.9348, 0.5301, 0.9348, 0.5301, 0.9348, 0.5373, 0.9348, 0.4627, 0.8242, 0.4627, 0.8152, 0.4627, 0.8152, 0.4627, 0.8242, 0.5373, 0.9272, 0.5373, 0.9348, 0.5373, 0.9348, 0.5373, 0.9272, 0.4693, 0.9348, 0.4627, 0.9348, 0.4627, 0.9348, 0.4693, 0.9348, 0.5301, 0.8152, 0.5373, 0.8152, 0.5373, 0.8152, 0.5301, 0.8152, 0.5373, 0.8242, 0.5373, 0.9272, 0.5373, 0.9272, 0.5373, 0.8242, 0.4627, 0.9348, 0.4627, 0.9272, 0.4627, 0.9272, 0.4627, 0.9348, 0.5373, 0.8152, 0.5373, 0.8242, 0.5373, 0.8242, 0.5373, 0.8152, 0.4627, 0.9272, 0.4627, 0.8242, 0.4627, 0.8242, 0.4627, 0.9272, 0.5301, 0.9348, 0.4693, 0.9348, 0.4693, 0.9348, 0.5301, 0.9348, 0.4627, 0.8152, 0.4693, 0.8152, 0.4693, 0.8152, 0.4627, 0.8152, 0.4693, 0.8152, 0.5301, 0.8152, 0.5301, 0.8152, 0.4693, 0.8152, 0.5373, 0.9348, 0.5301, 0.9348, 0.5301, 0.9348, 0.5373, 0.9348, 0.4627, 0.8242, 0.4627, 0.8152, 0.4627, 0.8152, 0.4627, 0.8242, 0.5373, 0.9272, 0.5373, 0.9348, 0.5373, 0.9348, 0.5373, 0.9272, 0.4693, 0.9348, 0.4627, 0.9348, 0.4627, 0.9348, 0.4693, 0.9348, 0.5301, 0.8152, 0.5373, 0.8152, 0.5373, 0.8152, 0.5301, 0.8152, 0.5301, 0.8152, 0.5373, 0.8152, 0.5373, 0.8152, 0.5301, 0.8152, 0.4693, 0.9348, 0.4627, 0.9348, 0.4627, 0.9348, 0.4693, 0.9348, 0.5373, 0.9272, 0.5373, 0.9348, 0.5373, 0.9348, 0.5373, 0.9272, 0.4627, 0.8242, 0.4627, 0.8152, 0.4627, 0.8152, 0.4627, 0.8242, 0.5373, 0.9348, 0.5301, 0.9348, 0.5301, 0.9348, 0.5373, 0.9348, 0.4693, 0.8152, 0.5301, 0.8152, 0.5301, 0.8152, 0.4693, 0.8152, 0.4627, 0.8152, 0.4693, 0.8152, 0.4693, 0.8152, 0.4627, 0.8152, 0.5301, 0.9348, 0.4693, 0.9348, 0.4693, 0.9348, 0.5301, 0.9348, 0.4627, 0.9272, 0.4627, 0.8242, 0.4627, 0.8242, 0.4627, 0.9272, 0.5373, 0.8152, 0.5373, 0.8242, 0.5373, 0.8242, 0.5373, 0.8152, 0.4627, 0.9348, 0.4627, 0.9272, 0.4627, 0.9272, 0.4627, 0.9348, 0.5373, 0.8242, 0.5373, 0.9272, 0.5373, 0.9272, 0.5373, 0.8242, 0.5373, 0.8242, 0.5373, 0.9272, 0.5373, 0.9272, 0.5373, 0.8242, 0.4627, 0.9348, 0.4627, 0.9272, 0.4627, 0.9272, 0.4627, 0.9348, 0.5373, 0.8152, 0.5373, 0.8242, 0.5373, 0.8242, 0.5373, 0.8152, 0.4627, 0.9272, 0.4627, 0.8242, 0.4627, 0.8242, 0.4627, 0.9272, 0.5301, 0.9348, 0.4693, 0.9348, 0.4693, 0.9348, 0.5301, 0.9348, 0.4627, 0.8152, 0.4693, 0.8152, 0.4693, 0.8152, 0.4627, 0.8152, 0.4693, 0.8152, 0.5301, 0.8152, 0.5301, 0.8152, 0.4693, 0.8152, 0.5373, 0.9348, 0.5301, 0.9348, 0.5301, 0.9348, 0.5373, 0.9348, 0.4627, 0.8242, 0.4627, 0.8152, 0.4627, 0.8152, 0.4627, 0.8242, 0.5373, 0.9272, 0.5373, 0.9348, 0.5373, 0.9348, 0.5373, 0.9272, 0.4693, 0.9348, 0.4627, 0.9348, 0.4627, 0.9348, 0.4693, 0.9348, 0.5301, 0.8152, 0.5373, 0.8152, 0.5373, 0.8152, 0.5301, 0.8152, 0.5301, 0.8152, 0.5373, 0.8152, 0.5373, 0.8152, 0.5301, 0.8152, 0.4693, 0.9348, 0.4627, 0.9348, 0.4627, 0.9348, 0.4693, 0.9348, 0.5373, 0.9272, 0.5373, 0.9348, 0.5373, 0.9348, 0.5373, 0.9272, 0.4627, 0.8242, 0.4627, 0.8152, 0.4627, 0.8152, 0.4627, 0.8242, 0.5373, 0.9348, 0.5301, 0.9348, 0.5301, 0.9348, 0.5373, 0.9348, 0.4693, 0.8152, 0.5301, 0.8152, 0.5301, 0.8152, 0.4693, 0.8152, 0.4627, 0.8152, 0.4693, 0.8152, 0.4693, 0.8152, 0.4627, 0.8152, 0.5301, 0.9348, 0.4693, 0.9348, 0.4693, 0.9348, 0.5301, 0.9348, 0.4627, 0.9272, 0.4627, 0.8242, 0.4627, 0.8242, 0.4627, 0.9272, 0.5373, 0.8152, 0.5373, 0.8242, 0.5373, 0.8242, 0.5373, 0.8152, 0.4627, 0.9348, 0.4627, 0.9272, 0.4627, 0.9272, 0.4627, 0.9348, 0.5373, 0.8242, 0.5373, 0.9272, 0.5373, 0.9272, 0.5373, 0.8242, 0.375, 0.75, 0.452, 0.778, 0.4433, 0.7923, 0.375, 0.8152])
me_cube_001.materials.append(mat_material)
me_cube_001.use_mirror_vertex_groups = False
me_cube_001.update()

# ---- objects
ob_cube = bpy.data.objects.new('Cube', me_cube)
ob_cube_001 = bpy.data.objects.new('Cube.001', me_cube_001)

# ---- transforms, parenting, visibility, modifiers, constraints
ob_cube.location = (0.0, 0.0, 0.0)
ob_cube.lock_rotations_4d = False
ob_cube.empty_display_type = 'ARROWS'
ob_cube.lineart.crease_threshold = 0.0
_m = ob_cube.modifiers.new('Subdivision', 'SUBSURF')
_m.levels = 3
ob_cube_001.location = (0.0, 10.2, 0.0)
ob_cube_001.lock_rotations_4d = False
ob_cube_001.empty_display_type = 'ARROWS'
ob_cube_001.lineart.crease_threshold = 0.0
_m = ob_cube_001.modifiers.new('Subdivision', 'SUBSURF')
_m.levels = 4

# ---- collection membership
col_collection.objects.link(ob_cube)
col_oculto.objects.link(ob_cube_001)

# ---- scene / render settings (as saved in the file)
scene.frame_start = 1; scene.frame_end = 250; scene.frame_set(1)
scene.render.engine = 'BLENDER_EEVEE_NEXT'
scene.render.bake_bias = 0.0
scene.render.bake_samples = 0
bpy.context.view_layer.update()

# ---- added for rendering (the .blend has no active camera and no usable light): camera, sun
cam_auto = bpy.data.cameras.new('AutoCamera')
cam_auto.lens = 50.0
cam_auto.sensor_width = 36.0
cam_auto.clip_end = 1000.0
ob_auto_camera = bpy.data.objects.new('AutoCamera', cam_auto)
scene.collection.objects.link(ob_auto_camera)
ob_auto_camera.location = (14.8892, -12.1994, 10.4129)
ob_auto_camera.rotation_euler = (1.09748, -7.21219e-08, 0.694738)
scene.camera = ob_auto_camera
light_auto_sun = bpy.data.lights.new('AutoSun', 'SUN')
light_auto_sun.energy = 3.0
light_auto_sun.angle = 0.0523599
ob_auto_sun = bpy.data.objects.new('AutoSun', light_auto_sun)
scene.collection.objects.link(ob_auto_sun)
ob_auto_sun.rotation_euler = (0.872665, 0.174533, 0.523599)
bpy.context.view_layer.update()
